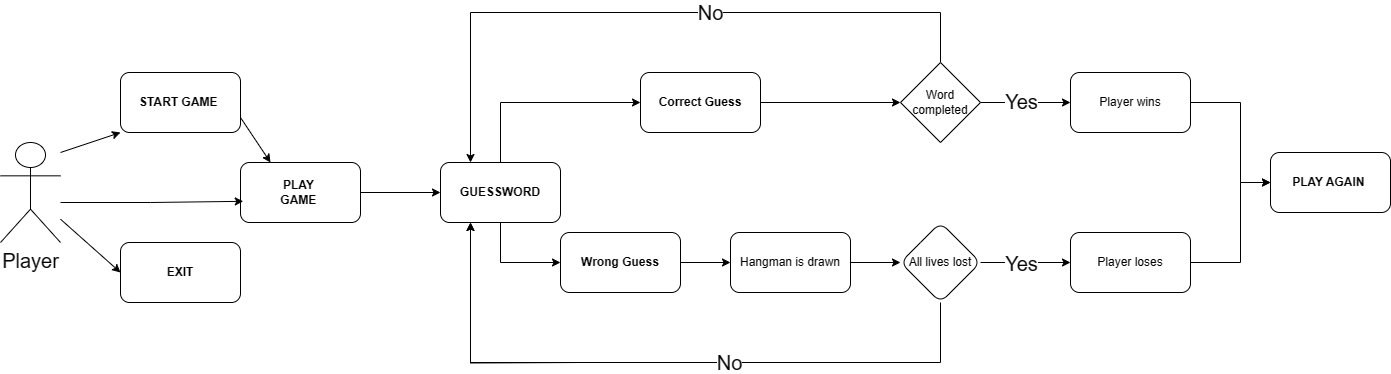

The diagram above was exported from draw.io. Its source (the exported page's mxGraphModel, read from the mxfile embedded in the PNG):
<mxGraphModel dx="1282" dy="535" grid="1" gridSize="10" guides="1" tooltips="1" connect="1" arrows="1" fold="1" page="1" pageScale="1" pageWidth="850" pageHeight="1100" math="0" shadow="0">
  <root>
    <mxCell id="0" />
    <mxCell id="1" parent="0" />
    <mxCell id="ZNIAc6-CXzKaRSeNN6Ip-1" value="&lt;font style=&quot;font-size: 20px;&quot;&gt;Player&lt;/font&gt;" style="shape=umlActor;verticalLabelPosition=bottom;verticalAlign=top;html=1;outlineConnect=0;" parent="1" vertex="1">
      <mxGeometry x="140" y="180" width="60" height="100" as="geometry" />
    </mxCell>
    <mxCell id="ZNIAc6-CXzKaRSeNN6Ip-4" value="" style="endArrow=classic;html=1;rounded=0;entryX=0;entryY=1;entryDx=0;entryDy=0;" parent="1" target="ZNIAc6-CXzKaRSeNN6Ip-5" edge="1">
      <mxGeometry width="50" height="50" relative="1" as="geometry">
        <mxPoint x="200" y="190" as="sourcePoint" />
        <mxPoint x="250" y="140" as="targetPoint" />
      </mxGeometry>
    </mxCell>
    <mxCell id="ZNIAc6-CXzKaRSeNN6Ip-5" value="&lt;b&gt;START GAME&amp;nbsp;&lt;/b&gt;" style="rounded=1;whiteSpace=wrap;html=1;" parent="1" vertex="1">
      <mxGeometry x="260" y="110" width="120" height="60" as="geometry" />
    </mxCell>
    <mxCell id="ZNIAc6-CXzKaRSeNN6Ip-6" value="" style="endArrow=classic;html=1;rounded=0;" parent="1" source="ZNIAc6-CXzKaRSeNN6Ip-1" edge="1">
      <mxGeometry width="50" height="50" relative="1" as="geometry">
        <mxPoint x="210" y="280" as="sourcePoint" />
        <mxPoint x="260" y="310" as="targetPoint" />
      </mxGeometry>
    </mxCell>
    <mxCell id="ZNIAc6-CXzKaRSeNN6Ip-7" value="&lt;b&gt;EXIT&lt;/b&gt;" style="rounded=1;whiteSpace=wrap;html=1;" parent="1" vertex="1">
      <mxGeometry x="260" y="280" width="120" height="60" as="geometry" />
    </mxCell>
    <mxCell id="ZNIAc6-CXzKaRSeNN6Ip-8" value="&lt;b&gt;PLAY&amp;nbsp;&lt;/b&gt;&lt;div&gt;&lt;b&gt;GAME&amp;nbsp;&lt;/b&gt;&lt;/div&gt;" style="rounded=1;whiteSpace=wrap;html=1;" parent="1" vertex="1">
      <mxGeometry x="380" y="200" width="120" height="60" as="geometry" />
    </mxCell>
    <mxCell id="ZNIAc6-CXzKaRSeNN6Ip-9" value="" style="endArrow=classic;html=1;rounded=0;entryX=0.023;entryY=0.647;entryDx=0;entryDy=0;entryPerimeter=0;" parent="1" target="ZNIAc6-CXzKaRSeNN6Ip-8" edge="1">
      <mxGeometry width="50" height="50" relative="1" as="geometry">
        <mxPoint x="200" y="240" as="sourcePoint" />
        <mxPoint x="280" y="190" as="targetPoint" />
        <Array as="points">
          <mxPoint x="290" y="240" />
        </Array>
      </mxGeometry>
    </mxCell>
    <mxCell id="ZNIAc6-CXzKaRSeNN6Ip-10" value="" style="endArrow=classic;html=1;rounded=0;exitX=1;exitY=0.75;exitDx=0;exitDy=0;entryX=0.25;entryY=0;entryDx=0;entryDy=0;" parent="1" source="ZNIAc6-CXzKaRSeNN6Ip-5" target="ZNIAc6-CXzKaRSeNN6Ip-8" edge="1">
      <mxGeometry width="50" height="50" relative="1" as="geometry">
        <mxPoint x="440" y="140" as="sourcePoint" />
        <mxPoint x="490" y="90" as="targetPoint" />
      </mxGeometry>
    </mxCell>
    <mxCell id="ZNIAc6-CXzKaRSeNN6Ip-11" value="&lt;b&gt;GUESSWORD&lt;/b&gt;" style="rounded=1;whiteSpace=wrap;html=1;" parent="1" vertex="1">
      <mxGeometry x="580" y="200" width="120" height="60" as="geometry" />
    </mxCell>
    <mxCell id="ragUZH2FdJ99AxLlAy6U-26" value="" style="edgeStyle=orthogonalEdgeStyle;rounded=0;orthogonalLoop=1;jettySize=auto;html=1;" parent="1" source="ZNIAc6-CXzKaRSeNN6Ip-12" target="ragUZH2FdJ99AxLlAy6U-25" edge="1">
      <mxGeometry relative="1" as="geometry" />
    </mxCell>
    <mxCell id="ZNIAc6-CXzKaRSeNN6Ip-12" value="&lt;b&gt;Wrong Guess&lt;br&gt;&lt;/b&gt;" style="rounded=1;whiteSpace=wrap;html=1;" parent="1" vertex="1">
      <mxGeometry x="700" y="270" width="120" height="60" as="geometry" />
    </mxCell>
    <mxCell id="ragUZH2FdJ99AxLlAy6U-3" value="" style="edgeStyle=orthogonalEdgeStyle;rounded=0;orthogonalLoop=1;jettySize=auto;html=1;" parent="1" source="ZNIAc6-CXzKaRSeNN6Ip-13" target="ragUZH2FdJ99AxLlAy6U-1" edge="1">
      <mxGeometry relative="1" as="geometry" />
    </mxCell>
    <mxCell id="ZNIAc6-CXzKaRSeNN6Ip-13" value="&lt;b&gt;Correct Guess&lt;br&gt;&lt;/b&gt;" style="rounded=1;whiteSpace=wrap;html=1;" parent="1" vertex="1">
      <mxGeometry x="780" y="110" width="120" height="60" as="geometry" />
    </mxCell>
    <mxCell id="ZNIAc6-CXzKaRSeNN6Ip-14" value="&lt;b&gt;PLAY AGAIN&amp;nbsp;&lt;/b&gt;" style="rounded=1;whiteSpace=wrap;html=1;" parent="1" vertex="1">
      <mxGeometry x="1410" y="190" width="120" height="60" as="geometry" />
    </mxCell>
    <mxCell id="ZNIAc6-CXzKaRSeNN6Ip-15" value="" style="endArrow=classic;html=1;rounded=0;exitX=1;exitY=0.5;exitDx=0;exitDy=0;entryX=0;entryY=0.5;entryDx=0;entryDy=0;" parent="1" source="ZNIAc6-CXzKaRSeNN6Ip-8" target="ZNIAc6-CXzKaRSeNN6Ip-11" edge="1">
      <mxGeometry width="50" height="50" relative="1" as="geometry">
        <mxPoint x="510" y="320" as="sourcePoint" />
        <mxPoint x="560" y="270" as="targetPoint" />
      </mxGeometry>
    </mxCell>
    <mxCell id="ZNIAc6-CXzKaRSeNN6Ip-16" value="" style="endArrow=none;html=1;rounded=0;exitX=0.5;exitY=0;exitDx=0;exitDy=0;" parent="1" source="ZNIAc6-CXzKaRSeNN6Ip-11" edge="1">
      <mxGeometry width="50" height="50" relative="1" as="geometry">
        <mxPoint x="530" y="190" as="sourcePoint" />
        <mxPoint x="640" y="140" as="targetPoint" />
      </mxGeometry>
    </mxCell>
    <mxCell id="ZNIAc6-CXzKaRSeNN6Ip-18" value="" style="endArrow=classic;html=1;rounded=0;entryX=0;entryY=0.5;entryDx=0;entryDy=0;" parent="1" target="ZNIAc6-CXzKaRSeNN6Ip-13" edge="1">
      <mxGeometry width="50" height="50" relative="1" as="geometry">
        <mxPoint x="640" y="140" as="sourcePoint" />
        <mxPoint x="670" y="80" as="targetPoint" />
      </mxGeometry>
    </mxCell>
    <mxCell id="ZNIAc6-CXzKaRSeNN6Ip-19" value="" style="endArrow=none;html=1;rounded=0;exitX=0.5;exitY=1;exitDx=0;exitDy=0;" parent="1" source="ZNIAc6-CXzKaRSeNN6Ip-11" edge="1">
      <mxGeometry width="50" height="50" relative="1" as="geometry">
        <mxPoint x="580" y="250" as="sourcePoint" />
        <mxPoint x="640" y="300" as="targetPoint" />
      </mxGeometry>
    </mxCell>
    <mxCell id="ZNIAc6-CXzKaRSeNN6Ip-20" value="" style="endArrow=classic;html=1;rounded=0;entryX=0;entryY=0.5;entryDx=0;entryDy=0;" parent="1" target="ZNIAc6-CXzKaRSeNN6Ip-12" edge="1">
      <mxGeometry width="50" height="50" relative="1" as="geometry">
        <mxPoint x="640" y="300" as="sourcePoint" />
        <mxPoint x="710" y="300" as="targetPoint" />
      </mxGeometry>
    </mxCell>
    <mxCell id="Z4oJSy2oUO1WAj8VoQBh-1" value="" style="endArrow=classic;html=1;rounded=0;" parent="1" edge="1">
      <mxGeometry width="50" height="50" relative="1" as="geometry">
        <mxPoint x="1040" y="140" as="sourcePoint" />
        <mxPoint x="1040" y="140" as="targetPoint" />
      </mxGeometry>
    </mxCell>
    <mxCell id="Z4oJSy2oUO1WAj8VoQBh-2" value="" style="endArrow=classic;html=1;rounded=0;" parent="1" edge="1">
      <mxGeometry width="50" height="50" relative="1" as="geometry">
        <mxPoint x="1050" y="300" as="sourcePoint" />
        <mxPoint x="1050" y="300" as="targetPoint" />
      </mxGeometry>
    </mxCell>
    <mxCell id="ragUZH2FdJ99AxLlAy6U-9" value="" style="edgeStyle=orthogonalEdgeStyle;rounded=0;orthogonalLoop=1;jettySize=auto;html=1;" parent="1" source="ragUZH2FdJ99AxLlAy6U-1" edge="1">
      <mxGeometry relative="1" as="geometry">
        <mxPoint x="1210" y="140" as="targetPoint" />
      </mxGeometry>
    </mxCell>
    <mxCell id="ragUZH2FdJ99AxLlAy6U-12" value="&lt;font style=&quot;font-size: 20px;&quot;&gt;Yes&lt;/font&gt;" style="edgeLabel;html=1;align=center;verticalAlign=middle;resizable=0;points=[];" parent="ragUZH2FdJ99AxLlAy6U-9" vertex="1" connectable="0">
      <mxGeometry x="-0.5021" y="2" relative="1" as="geometry">
        <mxPoint x="17" as="offset" />
      </mxGeometry>
    </mxCell>
    <mxCell id="ragUZH2FdJ99AxLlAy6U-18" value="&lt;font style=&quot;font-size: 20px;&quot;&gt;No&lt;/font&gt;" style="edgeStyle=orthogonalEdgeStyle;rounded=0;orthogonalLoop=1;jettySize=auto;html=1;entryX=0.25;entryY=0;entryDx=0;entryDy=0;" parent="1" source="ragUZH2FdJ99AxLlAy6U-1" target="ZNIAc6-CXzKaRSeNN6Ip-11" edge="1">
      <mxGeometry x="-0.1636" relative="1" as="geometry">
        <mxPoint x="960" y="10" as="targetPoint" />
        <Array as="points">
          <mxPoint x="1080" y="50" />
          <mxPoint x="610" y="50" />
        </Array>
        <mxPoint as="offset" />
      </mxGeometry>
    </mxCell>
    <mxCell id="ragUZH2FdJ99AxLlAy6U-1" value="Word completed" style="rhombus;whiteSpace=wrap;html=1;" parent="1" vertex="1">
      <mxGeometry x="1040" y="100" width="80" height="80" as="geometry" />
    </mxCell>
    <mxCell id="ragUZH2FdJ99AxLlAy6U-7" value="" style="edgeStyle=orthogonalEdgeStyle;rounded=0;orthogonalLoop=1;jettySize=auto;html=1;entryX=0;entryY=0.5;entryDx=0;entryDy=0;" parent="1" source="ragUZH2FdJ99AxLlAy6U-4" target="ragUZH2FdJ99AxLlAy6U-14" edge="1">
      <mxGeometry relative="1" as="geometry">
        <mxPoint x="1240" y="300" as="targetPoint" />
      </mxGeometry>
    </mxCell>
    <mxCell id="ragUZH2FdJ99AxLlAy6U-11" value="&lt;font style=&quot;font-size: 20px;&quot;&gt;Yes&lt;/font&gt;" style="edgeLabel;html=1;align=center;verticalAlign=middle;resizable=0;points=[];" parent="ragUZH2FdJ99AxLlAy6U-7" vertex="1" connectable="0">
      <mxGeometry x="-0.5037" y="-2" relative="1" as="geometry">
        <mxPoint x="18" y="-2" as="offset" />
      </mxGeometry>
    </mxCell>
    <mxCell id="ragUZH2FdJ99AxLlAy6U-20" value="" style="edgeStyle=orthogonalEdgeStyle;rounded=0;orthogonalLoop=1;jettySize=auto;html=1;entryX=0.25;entryY=1;entryDx=0;entryDy=0;" parent="1" source="ragUZH2FdJ99AxLlAy6U-4" target="ZNIAc6-CXzKaRSeNN6Ip-11" edge="1">
      <mxGeometry relative="1" as="geometry">
        <mxPoint x="840" y="400" as="targetPoint" />
        <Array as="points">
          <mxPoint x="1080" y="400" />
          <mxPoint x="610" y="400" />
        </Array>
      </mxGeometry>
    </mxCell>
    <mxCell id="ragUZH2FdJ99AxLlAy6U-24" value="&lt;font style=&quot;font-size: 20px;&quot;&gt;No&lt;/font&gt;" style="edgeLabel;html=1;align=center;verticalAlign=middle;resizable=0;points=[];" parent="ragUZH2FdJ99AxLlAy6U-20" vertex="1" connectable="0">
      <mxGeometry x="-0.4667" y="-1" relative="1" as="geometry">
        <mxPoint x="-93" as="offset" />
      </mxGeometry>
    </mxCell>
    <mxCell id="ragUZH2FdJ99AxLlAy6U-4" value="All lives lost" style="rhombus;whiteSpace=wrap;html=1;rounded=1;" parent="1" vertex="1">
      <mxGeometry x="1040" y="260" width="80" height="80" as="geometry" />
    </mxCell>
    <mxCell id="ragUZH2FdJ99AxLlAy6U-13" value="Player wins" style="rounded=1;whiteSpace=wrap;html=1;" parent="1" vertex="1">
      <mxGeometry x="1210" y="110" width="120" height="60" as="geometry" />
    </mxCell>
    <mxCell id="ragUZH2FdJ99AxLlAy6U-14" value="Player loses" style="rounded=1;whiteSpace=wrap;html=1;" parent="1" vertex="1">
      <mxGeometry x="1210" y="270" width="120" height="60" as="geometry" />
    </mxCell>
    <mxCell id="ragUZH2FdJ99AxLlAy6U-15" value="" style="endArrow=classic;html=1;rounded=0;entryX=0;entryY=0.5;entryDx=0;entryDy=0;" parent="1" source="ragUZH2FdJ99AxLlAy6U-13" target="ZNIAc6-CXzKaRSeNN6Ip-14" edge="1">
      <mxGeometry width="50" height="50" relative="1" as="geometry">
        <mxPoint x="1330" y="190" as="sourcePoint" />
        <mxPoint x="1400.7106781186549" y="140" as="targetPoint" />
        <Array as="points">
          <mxPoint x="1380" y="140" />
          <mxPoint x="1380" y="220" />
        </Array>
      </mxGeometry>
    </mxCell>
    <mxCell id="ragUZH2FdJ99AxLlAy6U-16" value="" style="endArrow=classic;html=1;rounded=0;entryX=0;entryY=0.5;entryDx=0;entryDy=0;" parent="1" source="ragUZH2FdJ99AxLlAy6U-14" target="ZNIAc6-CXzKaRSeNN6Ip-14" edge="1">
      <mxGeometry width="50" height="50" relative="1" as="geometry">
        <mxPoint x="1330" y="350" as="sourcePoint" />
        <mxPoint x="1400.7106781186549" y="300" as="targetPoint" />
        <Array as="points">
          <mxPoint x="1380" y="300" />
          <mxPoint x="1380" y="220" />
        </Array>
      </mxGeometry>
    </mxCell>
    <mxCell id="ragUZH2FdJ99AxLlAy6U-23" value="" style="edgeStyle=orthogonalEdgeStyle;rounded=0;orthogonalLoop=1;jettySize=auto;html=1;entryX=0.25;entryY=1;entryDx=0;entryDy=0;" parent="1" target="ZNIAc6-CXzKaRSeNN6Ip-11" edge="1">
      <mxGeometry relative="1" as="geometry">
        <mxPoint x="720" y="400" as="sourcePoint" />
        <mxPoint x="580" y="400" as="targetPoint" />
      </mxGeometry>
    </mxCell>
    <mxCell id="ragUZH2FdJ99AxLlAy6U-27" value="" style="edgeStyle=orthogonalEdgeStyle;rounded=0;orthogonalLoop=1;jettySize=auto;html=1;" parent="1" source="ragUZH2FdJ99AxLlAy6U-25" target="ragUZH2FdJ99AxLlAy6U-4" edge="1">
      <mxGeometry relative="1" as="geometry" />
    </mxCell>
    <mxCell id="ragUZH2FdJ99AxLlAy6U-25" value="&lt;div&gt;Hangman is drawn&lt;/div&gt;" style="whiteSpace=wrap;html=1;rounded=1;" parent="1" vertex="1">
      <mxGeometry x="870" y="270" width="120" height="60" as="geometry" />
    </mxCell>
  </root>
</mxGraphModel>